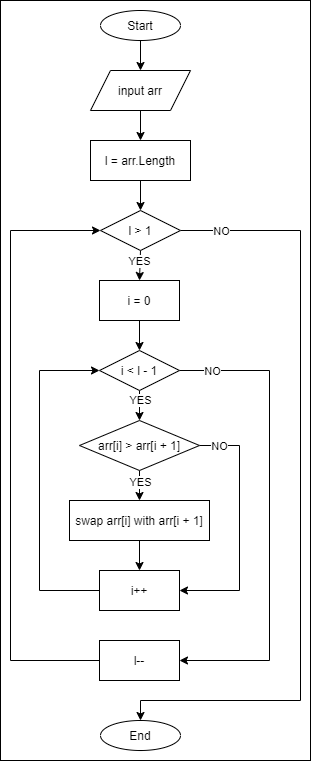

The diagram above was exported from draw.io. Its source (the exported page's mxGraphModel, read from the mxfile embedded in the PNG):
<mxGraphModel dx="1483" dy="867" grid="1" gridSize="10" guides="1" tooltips="1" connect="1" arrows="1" fold="1" page="1" pageScale="1" pageWidth="827" pageHeight="1169" math="0" shadow="0">
  <root>
    <mxCell id="88aRvIWPNEvfQHVX5KS6-0" />
    <mxCell id="88aRvIWPNEvfQHVX5KS6-1" parent="88aRvIWPNEvfQHVX5KS6-0" />
    <mxCell id="ybAqzBxSo6XcjpPk29i1-0" value="" style="rounded=0;whiteSpace=wrap;html=1;fillColor=none;" vertex="1" parent="88aRvIWPNEvfQHVX5KS6-1">
      <mxGeometry x="260" y="40" width="310" height="760" as="geometry" />
    </mxCell>
    <mxCell id="ybAqzBxSo6XcjpPk29i1-1" style="edgeStyle=orthogonalEdgeStyle;rounded=0;orthogonalLoop=1;jettySize=auto;html=1;exitX=0.5;exitY=1;exitDx=0;exitDy=0;entryX=0.5;entryY=0;entryDx=0;entryDy=0;" edge="1" parent="88aRvIWPNEvfQHVX5KS6-1" source="ybAqzBxSo6XcjpPk29i1-2" target="ybAqzBxSo6XcjpPk29i1-4">
      <mxGeometry relative="1" as="geometry" />
    </mxCell>
    <mxCell id="ybAqzBxSo6XcjpPk29i1-2" value="Start" style="ellipse;whiteSpace=wrap;html=1;" vertex="1" parent="88aRvIWPNEvfQHVX5KS6-1">
      <mxGeometry x="360" y="50" width="80" height="30" as="geometry" />
    </mxCell>
    <mxCell id="ybAqzBxSo6XcjpPk29i1-3" style="edgeStyle=orthogonalEdgeStyle;rounded=0;orthogonalLoop=1;jettySize=auto;html=1;exitX=0.5;exitY=1;exitDx=0;exitDy=0;entryX=0.5;entryY=0;entryDx=0;entryDy=0;" edge="1" parent="88aRvIWPNEvfQHVX5KS6-1" source="ybAqzBxSo6XcjpPk29i1-4" target="ybAqzBxSo6XcjpPk29i1-32">
      <mxGeometry relative="1" as="geometry">
        <mxPoint x="400" y="180" as="targetPoint" />
      </mxGeometry>
    </mxCell>
    <mxCell id="ybAqzBxSo6XcjpPk29i1-4" value="input arr" style="shape=parallelogram;perimeter=parallelogramPerimeter;whiteSpace=wrap;html=1;fixedSize=1;" vertex="1" parent="88aRvIWPNEvfQHVX5KS6-1">
      <mxGeometry x="350" y="110" width="100" height="40" as="geometry" />
    </mxCell>
    <mxCell id="ybAqzBxSo6XcjpPk29i1-7" value="End" style="ellipse;whiteSpace=wrap;html=1;" vertex="1" parent="88aRvIWPNEvfQHVX5KS6-1">
      <mxGeometry x="360" y="760" width="80" height="30" as="geometry" />
    </mxCell>
    <mxCell id="ybAqzBxSo6XcjpPk29i1-34" style="edgeStyle=orthogonalEdgeStyle;rounded=0;orthogonalLoop=1;jettySize=auto;html=1;exitX=0.5;exitY=1;exitDx=0;exitDy=0;entryX=0.5;entryY=0;entryDx=0;entryDy=0;" edge="1" parent="88aRvIWPNEvfQHVX5KS6-1" source="ybAqzBxSo6XcjpPk29i1-32" target="ybAqzBxSo6XcjpPk29i1-33">
      <mxGeometry relative="1" as="geometry" />
    </mxCell>
    <mxCell id="ybAqzBxSo6XcjpPk29i1-32" value="l = arr.Length" style="rounded=0;whiteSpace=wrap;html=1;" vertex="1" parent="88aRvIWPNEvfQHVX5KS6-1">
      <mxGeometry x="350" y="180" width="100" height="40" as="geometry" />
    </mxCell>
    <mxCell id="ybAqzBxSo6XcjpPk29i1-35" style="edgeStyle=orthogonalEdgeStyle;rounded=0;orthogonalLoop=1;jettySize=auto;html=1;exitX=1;exitY=0.5;exitDx=0;exitDy=0;entryX=0.5;entryY=0;entryDx=0;entryDy=0;" edge="1" parent="88aRvIWPNEvfQHVX5KS6-1" source="ybAqzBxSo6XcjpPk29i1-33" target="ybAqzBxSo6XcjpPk29i1-7">
      <mxGeometry relative="1" as="geometry">
        <Array as="points">
          <mxPoint x="560" y="270" />
          <mxPoint x="560" y="740" />
          <mxPoint x="400" y="740" />
        </Array>
      </mxGeometry>
    </mxCell>
    <mxCell id="ybAqzBxSo6XcjpPk29i1-36" value="NO" style="edgeLabel;html=1;align=center;verticalAlign=middle;resizable=0;points=[];" vertex="1" connectable="0" parent="ybAqzBxSo6XcjpPk29i1-35">
      <mxGeometry x="-0.8978" relative="1" as="geometry">
        <mxPoint as="offset" />
      </mxGeometry>
    </mxCell>
    <mxCell id="ybAqzBxSo6XcjpPk29i1-38" style="edgeStyle=orthogonalEdgeStyle;rounded=0;orthogonalLoop=1;jettySize=auto;html=1;exitX=0.5;exitY=1;exitDx=0;exitDy=0;entryX=0.5;entryY=0;entryDx=0;entryDy=0;" edge="1" parent="88aRvIWPNEvfQHVX5KS6-1" source="ybAqzBxSo6XcjpPk29i1-33" target="ybAqzBxSo6XcjpPk29i1-37">
      <mxGeometry relative="1" as="geometry" />
    </mxCell>
    <mxCell id="ybAqzBxSo6XcjpPk29i1-55" value="YES" style="edgeLabel;html=1;align=center;verticalAlign=middle;resizable=0;points=[];" vertex="1" connectable="0" parent="ybAqzBxSo6XcjpPk29i1-38">
      <mxGeometry x="-0.3426" y="-1" relative="1" as="geometry">
        <mxPoint as="offset" />
      </mxGeometry>
    </mxCell>
    <mxCell id="ybAqzBxSo6XcjpPk29i1-33" value="l &amp;gt; 1" style="rhombus;whiteSpace=wrap;html=1;" vertex="1" parent="88aRvIWPNEvfQHVX5KS6-1">
      <mxGeometry x="360" y="250" width="80" height="40" as="geometry" />
    </mxCell>
    <mxCell id="ybAqzBxSo6XcjpPk29i1-40" style="edgeStyle=orthogonalEdgeStyle;rounded=0;orthogonalLoop=1;jettySize=auto;html=1;exitX=0.5;exitY=1;exitDx=0;exitDy=0;entryX=0.5;entryY=0;entryDx=0;entryDy=0;" edge="1" parent="88aRvIWPNEvfQHVX5KS6-1" source="ybAqzBxSo6XcjpPk29i1-37" target="ybAqzBxSo6XcjpPk29i1-39">
      <mxGeometry relative="1" as="geometry" />
    </mxCell>
    <mxCell id="ybAqzBxSo6XcjpPk29i1-37" value="i = 0" style="rounded=0;whiteSpace=wrap;html=1;" vertex="1" parent="88aRvIWPNEvfQHVX5KS6-1">
      <mxGeometry x="359" y="320" width="80" height="40" as="geometry" />
    </mxCell>
    <mxCell id="ybAqzBxSo6XcjpPk29i1-42" style="edgeStyle=orthogonalEdgeStyle;rounded=0;orthogonalLoop=1;jettySize=auto;html=1;exitX=0.5;exitY=1;exitDx=0;exitDy=0;entryX=0.5;entryY=0;entryDx=0;entryDy=0;" edge="1" parent="88aRvIWPNEvfQHVX5KS6-1" source="ybAqzBxSo6XcjpPk29i1-39" target="ybAqzBxSo6XcjpPk29i1-41">
      <mxGeometry relative="1" as="geometry" />
    </mxCell>
    <mxCell id="ybAqzBxSo6XcjpPk29i1-47" value="YES" style="edgeLabel;html=1;align=center;verticalAlign=middle;resizable=0;points=[];" vertex="1" connectable="0" parent="ybAqzBxSo6XcjpPk29i1-42">
      <mxGeometry x="-0.6212" relative="1" as="geometry">
        <mxPoint y="4" as="offset" />
      </mxGeometry>
    </mxCell>
    <mxCell id="ybAqzBxSo6XcjpPk29i1-53" style="edgeStyle=orthogonalEdgeStyle;rounded=0;orthogonalLoop=1;jettySize=auto;html=1;exitX=1;exitY=0.5;exitDx=0;exitDy=0;entryX=1;entryY=0.5;entryDx=0;entryDy=0;" edge="1" parent="88aRvIWPNEvfQHVX5KS6-1" source="ybAqzBxSo6XcjpPk29i1-39" target="ybAqzBxSo6XcjpPk29i1-52">
      <mxGeometry relative="1" as="geometry">
        <Array as="points">
          <mxPoint x="529" y="410" />
          <mxPoint x="529" y="700" />
        </Array>
      </mxGeometry>
    </mxCell>
    <mxCell id="ybAqzBxSo6XcjpPk29i1-54" value="NO" style="edgeLabel;html=1;align=center;verticalAlign=middle;resizable=0;points=[];" vertex="1" connectable="0" parent="ybAqzBxSo6XcjpPk29i1-53">
      <mxGeometry x="-0.8914" y="-1" relative="1" as="geometry">
        <mxPoint x="7" y="-1" as="offset" />
      </mxGeometry>
    </mxCell>
    <mxCell id="ybAqzBxSo6XcjpPk29i1-39" value="i &amp;lt; l - 1" style="rhombus;whiteSpace=wrap;html=1;" vertex="1" parent="88aRvIWPNEvfQHVX5KS6-1">
      <mxGeometry x="359" y="390" width="80" height="40" as="geometry" />
    </mxCell>
    <mxCell id="ybAqzBxSo6XcjpPk29i1-44" style="edgeStyle=orthogonalEdgeStyle;rounded=0;orthogonalLoop=1;jettySize=auto;html=1;exitX=0.5;exitY=1;exitDx=0;exitDy=0;entryX=0.5;entryY=0;entryDx=0;entryDy=0;" edge="1" parent="88aRvIWPNEvfQHVX5KS6-1" source="ybAqzBxSo6XcjpPk29i1-41" target="ybAqzBxSo6XcjpPk29i1-43">
      <mxGeometry relative="1" as="geometry" />
    </mxCell>
    <mxCell id="ybAqzBxSo6XcjpPk29i1-48" value="YES" style="edgeLabel;html=1;align=center;verticalAlign=middle;resizable=0;points=[];" vertex="1" connectable="0" parent="ybAqzBxSo6XcjpPk29i1-44">
      <mxGeometry x="-0.1978" relative="1" as="geometry">
        <mxPoint as="offset" />
      </mxGeometry>
    </mxCell>
    <mxCell id="ybAqzBxSo6XcjpPk29i1-49" style="edgeStyle=orthogonalEdgeStyle;rounded=0;orthogonalLoop=1;jettySize=auto;html=1;exitX=1;exitY=0.5;exitDx=0;exitDy=0;entryX=1;entryY=0.5;entryDx=0;entryDy=0;" edge="1" parent="88aRvIWPNEvfQHVX5KS6-1" source="ybAqzBxSo6XcjpPk29i1-41" target="ybAqzBxSo6XcjpPk29i1-45">
      <mxGeometry relative="1" as="geometry">
        <Array as="points">
          <mxPoint x="499" y="485" />
          <mxPoint x="499" y="630" />
        </Array>
      </mxGeometry>
    </mxCell>
    <mxCell id="ybAqzBxSo6XcjpPk29i1-50" value="NO" style="edgeLabel;html=1;align=center;verticalAlign=middle;resizable=0;points=[];" vertex="1" connectable="0" parent="ybAqzBxSo6XcjpPk29i1-49">
      <mxGeometry x="-0.9035" relative="1" as="geometry">
        <mxPoint x="8" as="offset" />
      </mxGeometry>
    </mxCell>
    <mxCell id="ybAqzBxSo6XcjpPk29i1-41" value="arr[i] &amp;gt; arr[i + 1]" style="rhombus;whiteSpace=wrap;html=1;" vertex="1" parent="88aRvIWPNEvfQHVX5KS6-1">
      <mxGeometry x="339" y="460" width="120" height="50" as="geometry" />
    </mxCell>
    <mxCell id="ybAqzBxSo6XcjpPk29i1-46" style="edgeStyle=orthogonalEdgeStyle;rounded=0;orthogonalLoop=1;jettySize=auto;html=1;exitX=0.5;exitY=1;exitDx=0;exitDy=0;entryX=0.5;entryY=0;entryDx=0;entryDy=0;" edge="1" parent="88aRvIWPNEvfQHVX5KS6-1" source="ybAqzBxSo6XcjpPk29i1-43" target="ybAqzBxSo6XcjpPk29i1-45">
      <mxGeometry relative="1" as="geometry" />
    </mxCell>
    <mxCell id="ybAqzBxSo6XcjpPk29i1-43" value="swap arr[i] with arr[i + 1]" style="rounded=0;whiteSpace=wrap;html=1;" vertex="1" parent="88aRvIWPNEvfQHVX5KS6-1">
      <mxGeometry x="329" y="540" width="140" height="40" as="geometry" />
    </mxCell>
    <mxCell id="ybAqzBxSo6XcjpPk29i1-51" style="edgeStyle=orthogonalEdgeStyle;rounded=0;orthogonalLoop=1;jettySize=auto;html=1;entryX=0;entryY=0.5;entryDx=0;entryDy=0;exitX=0.03;exitY=0.602;exitDx=0;exitDy=0;exitPerimeter=0;" edge="1" parent="88aRvIWPNEvfQHVX5KS6-1" source="ybAqzBxSo6XcjpPk29i1-45" target="ybAqzBxSo6XcjpPk29i1-39">
      <mxGeometry relative="1" as="geometry">
        <mxPoint x="609" y="620" as="sourcePoint" />
        <Array as="points">
          <mxPoint x="361" y="630" />
          <mxPoint x="299" y="630" />
          <mxPoint x="299" y="410" />
        </Array>
      </mxGeometry>
    </mxCell>
    <mxCell id="ybAqzBxSo6XcjpPk29i1-45" value="i++" style="rounded=0;whiteSpace=wrap;html=1;" vertex="1" parent="88aRvIWPNEvfQHVX5KS6-1">
      <mxGeometry x="359" y="610" width="80" height="40" as="geometry" />
    </mxCell>
    <mxCell id="ybAqzBxSo6XcjpPk29i1-56" style="edgeStyle=orthogonalEdgeStyle;rounded=0;orthogonalLoop=1;jettySize=auto;html=1;exitX=0;exitY=0.5;exitDx=0;exitDy=0;entryX=0;entryY=0.5;entryDx=0;entryDy=0;" edge="1" parent="88aRvIWPNEvfQHVX5KS6-1" source="ybAqzBxSo6XcjpPk29i1-52" target="ybAqzBxSo6XcjpPk29i1-33">
      <mxGeometry relative="1" as="geometry">
        <Array as="points">
          <mxPoint x="270" y="700" />
          <mxPoint x="270" y="270" />
        </Array>
      </mxGeometry>
    </mxCell>
    <mxCell id="ybAqzBxSo6XcjpPk29i1-52" value="l--" style="rounded=0;whiteSpace=wrap;html=1;" vertex="1" parent="88aRvIWPNEvfQHVX5KS6-1">
      <mxGeometry x="359" y="680" width="80" height="40" as="geometry" />
    </mxCell>
  </root>
</mxGraphModel>